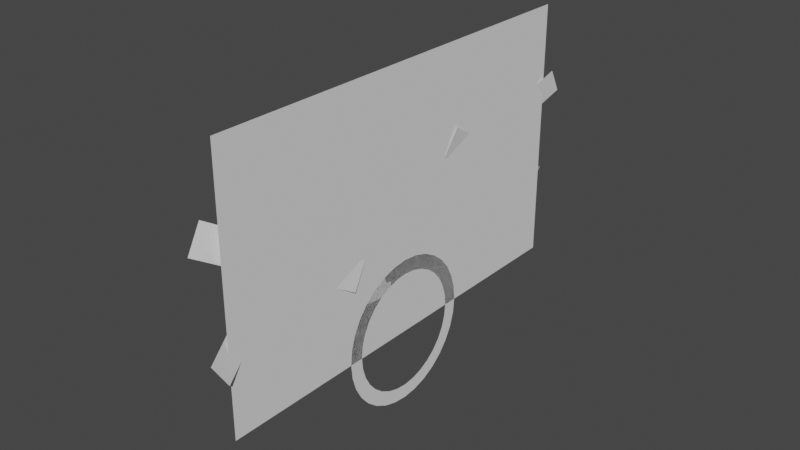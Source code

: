 # Source: VFX_Meshes.blend  (saved by Blender 3.6.13; exported with 4.5.12 LTS)
import bpy
from mathutils import Matrix  # noqa: F401  (used for matrix-valued properties, if any)

bpy.ops.wm.read_factory_settings(use_empty=True)
scene = bpy.context.scene
scene.name = 'Scene'

# ---- collections
col_door = bpy.data.collections.new('Door'); scene.collection.children.link(col_door)
col_curve = bpy.data.collections.new('Curve'); col_door.children.link(col_curve)

# ---- world
world_world = bpy.data.worlds.new('World'); scene.world = world_world
world_world.use_nodes = True; world_world.node_tree.nodes.clear()
_N = world_world.node_tree.nodes; _L = world_world.node_tree.links
n0 = _N.new('ShaderNodeOutputWorld'); n0.name = 'World Output'; n0.location = (300, 300)
n1 = _N.new('ShaderNodeBackground'); n1.name = 'Background'; n1.location = (10, 300)
n1.inputs[0].default_value = (0.05088, 0.05088, 0.05088, 1.0)
_L.new(n1.outputs[0], n0.inputs[0])
n0.is_active_output = True
world_world.color = (0.05088, 0.05088, 0.05088)
world_world.use_sun_shadow = False
world_world.sun_shadow_jitter_overblur = 0.0

# ---- meshes
me_plane = bpy.data.meshes.new('Plane')
me_plane.from_pydata([(-2.336e-07, -5.0, 6.187), (2.336e-07, -5.0, 1.763e-14), (-2.336e-07, 5.0, 6.187), (2.336e-07, 5.0, 1.763e-14)], [], [(0, 1, 3, 2)])
_uv = me_plane.uv_layers.new(name='UVMap')
_uv.uv.foreach_set('vector', [2.98e-08, 1.0, 0.0, 2.98e-08, 1.0, 0.0, 1.0, 1.0])
me_plane.update()
me_cylinder = bpy.data.meshes.new('Cylinder')
me_cylinder.from_pydata([(-5.96e-08, 1.762, 6.767e-08), (0.0, 1.426, 8.065e-08), (-5.96e-08, 1.728, -0.3437), (0.0, 1.398, -0.2781), (0.0, 1.628, -0.6743), (0.0, 1.317, -0.5455), (0.0, 1.465, -0.9789), (1.192e-07, 1.185, -0.792), (0.0, 1.246, -1.246), (1.192e-07, 1.008, -1.008), (0.0, 0.9789, -1.465), (1.192e-07, 0.792, -1.185), (1.192e-07, 0.6743, -1.628), (1.192e-07, 0.5455, -1.317), (1.192e-07, 0.3437, -1.728), (1.192e-07, 0.2781, -1.398), (1.192e-07, -6.65e-09, -1.762), (1.192e-07, -6.341e-09, -1.426), (1.192e-07, -0.3437, -1.728), (1.192e-07, -0.2781, -1.398), (1.192e-07, -0.6743, -1.628), (1.192e-07, -0.5455, -1.317), (0.0, -0.9789, -1.465), (1.192e-07, -0.792, -1.185), (0.0, -1.246, -1.246), (1.192e-07, -1.008, -1.008), (0.0, -1.465, -0.9789), (1.192e-07, -1.185, -0.792), (0.0, -1.628, -0.6743), (0.0, -1.317, -0.5455), (-5.96e-08, -1.728, -0.3437), (0.0, -1.398, -0.2781), (-5.96e-08, -1.762, 6.767e-08), (0.0, -1.426, 8.065e-08), (-5.96e-08, -1.728, 0.3437), (0.0, -1.398, 0.2781), (-1.192e-07, -1.628, 0.6743), (-5.96e-08, -1.317, 0.5455), (-1.192e-07, -1.465, 0.9789), (-5.96e-08, -1.185, 0.792), (-1.788e-07, -1.246, 1.246), (-5.96e-08, -1.008, 1.008), (-1.788e-07, -0.9789, 1.465), (-1.192e-07, -0.792, 1.185), (-1.788e-07, -0.6743, 1.628), (-1.192e-07, -0.5455, 1.317), (-1.788e-07, -0.3437, 1.728), (-1.192e-07, -0.2781, 1.398), (-1.788e-07, -6.65e-09, 1.762), (-1.192e-07, -6.341e-09, 1.426), (-1.788e-07, 0.3437, 1.728), (-1.192e-07, 0.2781, 1.398), (-1.788e-07, 0.6743, 1.628), (-1.192e-07, 0.5455, 1.317), (-1.788e-07, 0.9789, 1.465), (-1.192e-07, 0.792, 1.185), (-1.788e-07, 1.246, 1.246), (-5.96e-08, 1.008, 1.008), (-1.192e-07, 1.465, 0.9789), (-5.96e-08, 1.185, 0.792), (-1.192e-07, 1.628, 0.6743), (-5.96e-08, 1.317, 0.5455), (-5.96e-08, 1.728, 0.3437), (0.0, 1.398, 0.2781)], [], [(0, 1, 3, 2), (2, 3, 5, 4), (4, 5, 7, 6), (6, 7, 9, 8), (8, 9, 11, 10), (10, 11, 13, 12), (12, 13, 15, 14), (14, 15, 17, 16), (16, 17, 19, 18), (18, 19, 21, 20), (20, 21, 23, 22), (22, 23, 25, 24), (24, 25, 27, 26), (26, 27, 29, 28), (28, 29, 31, 30), (30, 31, 33, 32), (32, 33, 35, 34), (34, 35, 37, 36), (36, 37, 39, 38), (38, 39, 41, 40), (40, 41, 43, 42), (42, 43, 45, 44), (44, 45, 47, 46), (46, 47, 49, 48), (48, 49, 51, 50), (50, 51, 53, 52), (52, 53, 55, 54), (54, 55, 57, 56), (56, 57, 59, 58), (58, 59, 61, 60), (60, 61, 63, 62), (62, 63, 1, 0)])
_uv = me_cylinder.uv_layers.new(name='UVMap')
_uv.uv.foreach_set('vector', [1.0, 0.0, 1.0, 1.0, 0.9688, 1.0, 0.9688, 0.0, 0.9688, 0.0, 0.9688, 1.0, 0.9375, 1.0, 0.9375, 0.0, 0.9375, 0.0, 0.9375, 1.0, 0.9062, 1.0, 0.9062, 0.0, 0.9062, 0.0, 0.9062, 1.0, 0.875, 1.0, 0.875, 0.0, 0.875, 0.0, 0.875, 1.0, 0.8438, 1.0, 0.8438, 0.0, 0.8438, 0.0, 0.8438, 1.0, 0.8125, 1.0, 0.8125, 0.0, 0.8125, 0.0, 0.8125, 1.0, 0.7812, 1.0, 0.7812, 0.0, 0.7812, 0.0, 0.7812, 1.0, 0.75, 1.0, 0.75, 0.0, 0.75, 0.0, 0.75, 1.0, 0.7188, 1.0, 0.7188, 0.0, 0.7188, 0.0, 0.7188, 1.0, 0.6875, 1.0, 0.6875, 0.0, 0.6875, 0.0, 0.6875, 1.0, 0.6562, 1.0, 0.6562, 0.0, 0.6562, 0.0, 0.6562, 1.0, 0.625, 1.0, 0.625, 0.0, 0.625, 0.0, 0.625, 1.0, 0.5938, 1.0, 0.5938, 0.0, 0.5938, 0.0, 0.5938, 1.0, 0.5625, 1.0, 0.5625, 0.0, 0.5625, 0.0, 0.5625, 1.0, 0.5312, 1.0, 0.5312, 0.0, 0.5312, 0.0, 0.5312, 1.0, 0.5, 1.0, 0.5, 0.0, 0.5, 0.0, 0.5, 1.0, 0.4688, 1.0, 0.4688, 0.0, 0.4688, 0.0, 0.4688, 1.0, 0.4375, 1.0, 0.4375, 0.0, 0.4375, 0.0, 0.4375, 1.0, 0.4062, 1.0, 0.4062, 0.0, 0.4062, 0.0, 0.4062, 1.0, 0.375, 1.0, 0.375, 0.0, 0.375, 0.0, 0.375, 1.0, 0.3438, 1.0, 0.3438, 0.0, 0.3438, 0.0, 0.3438, 1.0, 0.3125, 1.0, 0.3125, 0.0, 0.3125, 0.0, 0.3125, 1.0, 0.2812, 1.0, 0.2812, 0.0, 0.2812, 0.0, 0.2812, 1.0, 0.25, 1.0, 0.25, 0.0, 0.25, 0.0, 0.25, 1.0, 0.2188, 1.0, 0.2188, 0.0, 0.2188, 0.0, 0.2188, 1.0, 0.1875, 1.0, 0.1875, 0.0, 0.1875, 0.0, 0.1875, 1.0, 0.1562, 1.0, 0.1562, 0.0, 0.1562, 0.0, 0.1562, 1.0, 0.125, 1.0, 0.125, 0.0, 0.125, 0.0, 0.125, 1.0, 0.09375, 1.0, 0.09375, 0.0, 0.09375, 0.0, 0.09375, 1.0, 0.0625, 1.0, 0.0625, 0.0, 0.0625, 0.0, 0.0625, 1.0, 0.03125, 1.0, 0.03125, 0.0, 0.03125, 0.0, 0.03125, 1.0, 0.0, 1.0, 0.0, 0.0])
me_cylinder.update()
me_plane_012 = bpy.data.meshes.new('Plane.012')
me_plane_012.from_pydata([(-0.09533, -4.958, 3.721), (-0.2585, -5.497, 4.04), (-0.1399, -4.608, 4.295), (-0.3021, -5.144, 4.611), (-0.05129, -4.405, 3.389), (-0.09607, -4.057, 3.964), (-0.05047, -3.852, 3.055), (-0.09526, -3.504, 3.631), (-0.05188, -3.299, 2.721), (-0.09667, -2.951, 3.297), (-0.0391, -2.747, 2.388), (-0.08387, -2.398, 2.963), (-0.004518, -2.195, 2.056), (-0.04923, -1.845, 2.63), (0.05572, -1.644, 1.725), (0.01111, -1.294, 2.298), (-0.07309, 4.958, 3.721), (0.09007, 5.497, 4.04), (-0.02855, 4.608, 4.295), (0.1337, 5.144, 4.611), (-0.1171, 4.405, 3.389), (-0.07234, 4.057, 3.964), (-0.1179, 3.852, 3.055), (-0.07315, 3.504, 3.631), (-0.1165, 3.299, 2.721), (-0.07174, 2.951, 3.297), (-0.1293, 2.747, 2.388), (-0.08455, 2.398, 2.963), (-0.1639, 2.195, 2.056), (-0.1192, 1.845, 2.63), (-0.2241, 1.644, 1.725), (-0.1795, 1.294, 2.298), (-0.07309, -4.958, 2.279), (0.09007, -5.497, 1.96), (-0.02855, -4.608, 1.705), (0.1337, -5.144, 1.389), (-0.1171, -4.405, 2.611), (-0.07234, -4.057, 2.036), (-0.1179, -3.852, 2.945), (-0.07315, -3.504, 2.369), (-0.1165, -3.299, 3.279), (-0.07174, -2.951, 2.703), (-0.1293, -2.747, 3.612), (-0.08455, -2.398, 3.037), (-0.1639, -2.195, 3.944), (-0.1192, -1.845, 3.37), (-0.2241, -1.644, 4.275), (-0.1795, -1.294, 3.702), (-0.09533, 4.958, 2.279), (-0.2585, 5.497, 1.96), (-0.1399, 4.608, 1.705), (-0.3021, 5.144, 1.389), (-0.05129, 4.405, 2.611), (-0.09607, 4.057, 2.036), (-0.05047, 3.852, 2.945), (-0.09526, 3.504, 2.369), (-0.05188, 3.299, 3.279), (-0.09667, 2.951, 2.703), (-0.0391, 2.747, 3.612), (-0.08387, 2.398, 3.037), (-0.004518, 2.195, 3.944), (-0.04923, 1.845, 3.37), (0.05572, 1.644, 4.275), (0.01111, 1.294, 3.702)], [], [(0, 1, 3, 2), (4, 0, 2, 5), (6, 4, 5, 7), (8, 6, 7, 9), (10, 8, 9, 11), (12, 10, 11, 13), (14, 12, 13, 15), (16, 18, 19, 17), (20, 21, 18, 16), (22, 23, 21, 20), (24, 25, 23, 22), (26, 27, 25, 24), (28, 29, 27, 26), (30, 31, 29, 28), (32, 34, 35, 33), (36, 37, 34, 32), (38, 39, 37, 36), (40, 41, 39, 38), (42, 43, 41, 40), (44, 45, 43, 42), (46, 47, 45, 44), (48, 49, 51, 50), (52, 48, 50, 53), (54, 52, 53, 55), (56, 54, 55, 57), (58, 56, 57, 59), (60, 58, 59, 61), (62, 60, 61, 63)])
me_plane_012.polygons.foreach_set('use_smooth', [True] * 28)
_uv = me_plane_012.uv_layers.new(name='UVMap')
_uv.uv.foreach_set('vector', [0.0, 0.0, 1.0, 0.0, 1.0, 1.0, 0.0, 1.0, 0.0, 0.0, 1.0, 0.0, 1.0, 1.0, 0.0, 1.0, 0.0, 0.0, 1.0, 0.0, 1.0, 1.0, 0.0, 1.0, 0.0, 0.0, 1.0, 0.0, 1.0, 1.0, 0.0, 1.0, 0.0, 0.0, 1.0, 0.0, 1.0, 1.0, 0.0, 1.0, 0.0, 0.0, 1.0, 0.0, 1.0, 1.0, 0.0, 1.0, 0.0, 0.0, 1.0, 0.0, 1.0, 1.0, 0.0, 1.0, 1.0, 0.0, 1.0, 1.0, 0.0, 1.0, 0.0, 0.0, 1.0, 0.0, 1.0, 1.0, 0.0, 1.0, 0.0, 0.0, 1.0, 0.0, 1.0, 1.0, 0.0, 1.0, 0.0, 0.0, 1.0, 0.0, 1.0, 1.0, 0.0, 1.0, 0.0, 0.0, 1.0, 0.0, 1.0, 1.0, 0.0, 1.0, 0.0, 0.0, 1.0, 0.0, 1.0, 1.0, 0.0, 1.0, 0.0, 0.0, 1.0, 0.0, 1.0, 1.0, 0.0, 1.0, 0.0, 0.0, 1.0, 0.0, 1.0, 1.0, 0.0, 1.0, 0.0, 0.0, 1.0, 0.0, 1.0, 1.0, 0.0, 1.0, 0.0, 0.0, 1.0, 0.0, 1.0, 1.0, 0.0, 1.0, 0.0, 0.0, 1.0, 0.0, 1.0, 1.0, 0.0, 1.0, 0.0, 0.0, 1.0, 0.0, 1.0, 1.0, 0.0, 1.0, 0.0, 0.0, 1.0, 0.0, 1.0, 1.0, 0.0, 1.0, 0.0, 0.0, 1.0, 0.0, 1.0, 1.0, 0.0, 1.0, 0.0, 0.0, 0.0, 0.0, 1.0, 0.0, 1.0, 1.0, 0.0, 1.0, 0.0, 0.0, 1.0, 0.0, 1.0, 1.0, 0.0, 1.0, 0.0, 0.0, 1.0, 0.0, 1.0, 1.0, 0.0, 1.0, 0.0, 0.0, 1.0, 0.0, 1.0, 1.0, 0.0, 1.0, 0.0, 0.0, 1.0, 0.0, 1.0, 1.0, 0.0, 1.0, 0.0, 0.0, 1.0, 0.0, 1.0, 1.0, 0.0, 1.0, 0.0, 0.0, 1.0, 0.0, 1.0, 1.0, 0.0, 1.0])
me_plane_012.update()
me_plane_004 = bpy.data.meshes.new('Plane.004')
me_plane_004.from_pydata([(0.2936, 0.3062, 0.0), (-0.2936, 0.3062, 0.0), (0.2936, -0.3062, 0.0), (-0.2936, -0.3062, 0.0)], [], [(0, 1, 3, 2)])
me_plane_004.polygons.foreach_set('use_smooth', [True] * 1)
_uv = me_plane_004.uv_layers.new(name='UVMap')
_uv.uv.foreach_set('vector', [0.0, 0.0, 1.0, 0.0, 1.0, 1.0, 0.0, 1.0])
me_plane_004.update()

# ---- curves / text
cu_nurbspath_002 = bpy.data.curves.new('NurbsPath.002', 'CURVE')
cu_nurbspath_002.dimensions = '3D'
_sp = cu_nurbspath_002.splines.new('NURBS'); _sp.points.add(3)
_sp.points.foreach_set('co', [-0.004961, -4.594, 5.913, 1.0, -0.231, -3.994, 5.56, 1.0, 0.01233, -2.896, 4.889, 1.0, -0.2141, -1.276, 3.917, 1.0])
_sp.points.foreach_set('tilt', [-1.323, -1.323, -1.323, -1.323])
_sp.order_v = 0
_sp.use_endpoint_u = True
cu_nurbspath_002.use_path = True
cu_nurbspath_002.fill_mode = 'FULL'

# ---- objects
ob_doorbarrier = bpy.data.objects.new('DoorBarrier', me_plane)
ob_chainsmid = bpy.data.objects.new('ChainsMid', me_cylinder)
ob_chains = bpy.data.objects.new('Chains', me_plane_012)
ob_chaincurve = bpy.data.objects.new('ChainCurve', cu_nurbspath_002)
ob_chaincurveplane = bpy.data.objects.new('ChainCurvePlane', me_plane_004)

# ---- transforms, parenting, visibility, modifiers, constraints
ob_doorbarrier.location = (0.0, 0.0, 0.0)
ob_chainsmid.location = (0.0, 0.0, 0.0)
ob_chains.location = (0.0, 0.0, 0.0)
ob_chaincurve.location = (0.0, 0.0, 0.0)
ob_chaincurveplane.location = (0.0, 0.0, 0.0)
_m = ob_chaincurveplane.modifiers.new('Array', 'ARRAY')
_m.fit_type = 'FIT_CURVE'
_m.curve = ob_chaincurve
_m.use_merge_vertices = True
_m = ob_chaincurveplane.modifiers.new('Curve', 'CURVE')
_m.object = ob_chaincurve

# ---- collection membership
col_door.objects.link(ob_doorbarrier)
col_door.objects.link(ob_chainsmid)
col_door.objects.link(ob_chains)
col_curve.objects.link(ob_chaincurve)
col_curve.objects.link(ob_chaincurveplane)
def _layer_coll(name, lc=None):
    lc = lc or bpy.context.view_layer.layer_collection
    for c in lc.children:
        if c.name == name: return c
        r = _layer_coll(name, c)
        if r: return r
_layer_coll('Curve').exclude = True

# ---- scene / render settings (as saved in the file)
scene.frame_start = 1; scene.frame_end = 250; scene.frame_set(1)
scene.render.engine = 'BLENDER_EEVEE_NEXT'
scene.cycles.use_denoising = False
scene.cycles.sampling_pattern = 'TABULATED_SOBOL'
scene.view_settings.view_transform = 'Filmic'
bpy.context.view_layer.update()

# ---- added for rendering (the .blend has no active camera and no usable light): camera, sun
cam_auto = bpy.data.cameras.new('AutoCamera')
cam_auto.lens = 50.0
cam_auto.sensor_width = 36.0
cam_auto.clip_end = 1000.0
ob_auto_camera = bpy.data.objects.new('AutoCamera', cam_auto)
scene.collection.objects.link(ob_auto_camera)
ob_auto_camera.location = (13.083, -15.8795, 13.1295)
ob_auto_camera.rotation_euler = (1.09748, -7.21219e-08, 0.694738)
scene.camera = ob_auto_camera
light_auto_sun = bpy.data.lights.new('AutoSun', 'SUN')
light_auto_sun.energy = 3.0
light_auto_sun.angle = 0.0523599
ob_auto_sun = bpy.data.objects.new('AutoSun', light_auto_sun)
scene.collection.objects.link(ob_auto_sun)
ob_auto_sun.rotation_euler = (0.872665, 0.174533, 0.523599)
bpy.context.view_layer.update()
